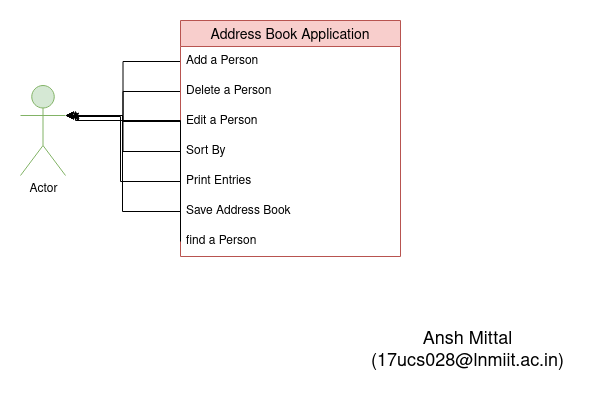

The diagram above was exported from draw.io. Its source (the exported page's mxGraphModel, read from the mxfile embedded in the PNG):
<mxGraphModel dx="1662" dy="767" grid="1" gridSize="10" guides="1" tooltips="1" connect="1" arrows="1" fold="1" page="1" pageScale="1" pageWidth="850" pageHeight="1100" math="0" shadow="0">
  <root>
    <mxCell id="0" />
    <mxCell id="1" parent="0" />
    <mxCell id="f5Gf1K75GEsbXlV6042j-1" value="Actor" style="shape=umlActor;verticalLabelPosition=bottom;verticalAlign=top;html=1;outlineConnect=0;fillColor=#d5e8d4;strokeColor=#82b366;" parent="1" vertex="1">
      <mxGeometry x="235" y="265" width="45" height="90" as="geometry" />
    </mxCell>
    <mxCell id="f5Gf1K75GEsbXlV6042j-24" style="edgeStyle=orthogonalEdgeStyle;rounded=0;orthogonalLoop=1;jettySize=auto;html=1;entryX=1;entryY=0.3333333333333333;entryDx=0;entryDy=0;entryPerimeter=0;" parent="1" source="f5Gf1K75GEsbXlV6042j-4" target="f5Gf1K75GEsbXlV6042j-1" edge="1">
      <mxGeometry relative="1" as="geometry" />
    </mxCell>
    <mxCell id="f5Gf1K75GEsbXlV6042j-25" style="edgeStyle=orthogonalEdgeStyle;rounded=0;orthogonalLoop=1;jettySize=auto;html=1;entryX=1;entryY=0.3333333333333333;entryDx=0;entryDy=0;entryPerimeter=0;" parent="1" source="f5Gf1K75GEsbXlV6042j-5" target="f5Gf1K75GEsbXlV6042j-1" edge="1">
      <mxGeometry relative="1" as="geometry" />
    </mxCell>
    <mxCell id="f5Gf1K75GEsbXlV6042j-26" style="edgeStyle=orthogonalEdgeStyle;rounded=0;orthogonalLoop=1;jettySize=auto;html=1;entryX=1;entryY=0.3333333333333333;entryDx=0;entryDy=0;entryPerimeter=0;" parent="1" source="f5Gf1K75GEsbXlV6042j-6" target="f5Gf1K75GEsbXlV6042j-1" edge="1">
      <mxGeometry relative="1" as="geometry" />
    </mxCell>
    <mxCell id="f5Gf1K75GEsbXlV6042j-27" style="edgeStyle=orthogonalEdgeStyle;rounded=0;orthogonalLoop=1;jettySize=auto;html=1;entryX=1;entryY=0.3333333333333333;entryDx=0;entryDy=0;entryPerimeter=0;" parent="1" source="f5Gf1K75GEsbXlV6042j-21" target="f5Gf1K75GEsbXlV6042j-1" edge="1">
      <mxGeometry relative="1" as="geometry" />
    </mxCell>
    <mxCell id="f5Gf1K75GEsbXlV6042j-28" style="edgeStyle=orthogonalEdgeStyle;rounded=0;orthogonalLoop=1;jettySize=auto;html=1;" parent="1" source="f5Gf1K75GEsbXlV6042j-22" edge="1">
      <mxGeometry relative="1" as="geometry">
        <mxPoint x="285" y="296" as="targetPoint" />
        <Array as="points">
          <mxPoint x="335" y="361" />
          <mxPoint x="335" y="296" />
        </Array>
      </mxGeometry>
    </mxCell>
    <mxCell id="f5Gf1K75GEsbXlV6042j-30" style="edgeStyle=orthogonalEdgeStyle;rounded=0;orthogonalLoop=1;jettySize=auto;html=1;entryX=1;entryY=0.3333333333333333;entryDx=0;entryDy=0;entryPerimeter=0;" parent="1" source="f5Gf1K75GEsbXlV6042j-23" target="f5Gf1K75GEsbXlV6042j-1" edge="1">
      <mxGeometry relative="1" as="geometry">
        <Array as="points">
          <mxPoint x="337" y="391" />
          <mxPoint x="337" y="295" />
        </Array>
      </mxGeometry>
    </mxCell>
    <mxCell id="f5Gf1K75GEsbXlV6042j-3" value="Address Book Application" style="swimlane;fontStyle=0;childLayout=stackLayout;horizontal=1;startSize=26;horizontalStack=0;resizeParent=1;resizeLast=0;collapsible=1;marginBottom=0;align=center;fontSize=14;fillColor=#f8cecc;strokeColor=#b85450;" parent="1" vertex="1">
      <mxGeometry x="395" y="200" width="220" height="236" as="geometry">
        <mxRectangle x="250" y="110" width="190" height="26" as="alternateBounds" />
      </mxGeometry>
    </mxCell>
    <mxCell id="f5Gf1K75GEsbXlV6042j-4" value="Add a Person" style="text;strokeColor=none;fillColor=none;spacingLeft=4;spacingRight=4;overflow=hidden;rotatable=0;points=[[0,0.5],[1,0.5]];portConstraint=eastwest;fontSize=12;" parent="f5Gf1K75GEsbXlV6042j-3" vertex="1">
      <mxGeometry y="26" width="220" height="30" as="geometry" />
    </mxCell>
    <mxCell id="f5Gf1K75GEsbXlV6042j-5" value="Delete a Person" style="text;strokeColor=none;fillColor=none;spacingLeft=4;spacingRight=4;overflow=hidden;rotatable=0;points=[[0,0.5],[1,0.5]];portConstraint=eastwest;fontSize=12;" parent="f5Gf1K75GEsbXlV6042j-3" vertex="1">
      <mxGeometry y="56" width="220" height="30" as="geometry" />
    </mxCell>
    <mxCell id="f5Gf1K75GEsbXlV6042j-6" value="Edit a Person" style="text;strokeColor=none;fillColor=none;spacingLeft=4;spacingRight=4;overflow=hidden;rotatable=0;points=[[0,0.5],[1,0.5]];portConstraint=eastwest;fontSize=12;" parent="f5Gf1K75GEsbXlV6042j-3" vertex="1">
      <mxGeometry y="86" width="220" height="30" as="geometry" />
    </mxCell>
    <mxCell id="f5Gf1K75GEsbXlV6042j-21" value="Sort By" style="text;strokeColor=none;fillColor=none;spacingLeft=4;spacingRight=4;overflow=hidden;rotatable=0;points=[[0,0.5],[1,0.5]];portConstraint=eastwest;fontSize=12;" parent="f5Gf1K75GEsbXlV6042j-3" vertex="1">
      <mxGeometry y="116" width="220" height="30" as="geometry" />
    </mxCell>
    <mxCell id="f5Gf1K75GEsbXlV6042j-22" value="Print Entries" style="text;strokeColor=none;fillColor=none;spacingLeft=4;spacingRight=4;overflow=hidden;rotatable=0;points=[[0,0.5],[1,0.5]];portConstraint=eastwest;fontSize=12;" parent="f5Gf1K75GEsbXlV6042j-3" vertex="1">
      <mxGeometry y="146" width="220" height="30" as="geometry" />
    </mxCell>
    <mxCell id="f5Gf1K75GEsbXlV6042j-23" value="Save Address Book" style="text;strokeColor=none;fillColor=none;spacingLeft=4;spacingRight=4;overflow=hidden;rotatable=0;points=[[0,0.5],[1,0.5]];portConstraint=eastwest;fontSize=12;" parent="f5Gf1K75GEsbXlV6042j-3" vertex="1">
      <mxGeometry y="176" width="220" height="30" as="geometry" />
    </mxCell>
    <mxCell id="va1ApNR9ta9cQfNfedWM-1" value="find a Person" style="text;strokeColor=none;fillColor=none;spacingLeft=4;spacingRight=4;overflow=hidden;rotatable=0;points=[[0,0.5],[1,0.5]];portConstraint=eastwest;fontSize=12;" vertex="1" parent="f5Gf1K75GEsbXlV6042j-3">
      <mxGeometry y="206" width="220" height="30" as="geometry" />
    </mxCell>
    <mxCell id="f5Gf1K75GEsbXlV6042j-31" value="&lt;font style=&quot;font-size: 18px&quot;&gt;Ansh Mittal (17ucs028@lnmiit.ac.in)&lt;/font&gt;" style="text;html=1;strokeColor=none;fillColor=none;align=center;verticalAlign=middle;whiteSpace=wrap;rounded=0;" parent="1" vertex="1">
      <mxGeometry x="570" y="500" width="225" height="60" as="geometry" />
    </mxCell>
    <mxCell id="va1ApNR9ta9cQfNfedWM-2" style="edgeStyle=orthogonalEdgeStyle;rounded=0;orthogonalLoop=1;jettySize=auto;html=1;exitX=0;exitY=0.5;exitDx=0;exitDy=0;" edge="1" parent="1" source="va1ApNR9ta9cQfNfedWM-1">
      <mxGeometry relative="1" as="geometry">
        <mxPoint x="290" y="290" as="targetPoint" />
        <Array as="points">
          <mxPoint x="395" y="300" />
          <mxPoint x="290" y="300" />
        </Array>
      </mxGeometry>
    </mxCell>
  </root>
</mxGraphModel>